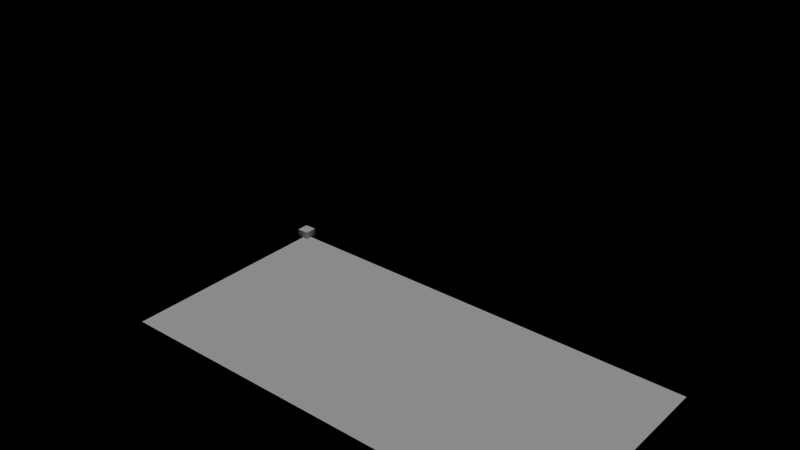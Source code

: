 # Source: chunk.blend  (saved by Blender 2.72.0; exported with 4.5.12 LTS)
import bpy
from mathutils import Matrix  # noqa: F401  (used for matrix-valued properties, if any)

bpy.ops.wm.read_factory_settings(use_empty=True)
scene = bpy.context.scene
scene.name = 'models/weapons2/plasma/plasma.md3'

# ---- collections
col_collection_1 = bpy.data.collections.new('Collection 1'); scene.collection.children.link(col_collection_1)

# ---- materials (node trees are filled in below, after node groups)
mat_main_002 = bpy.data.materials.new('Main.002')
mat_main_002.alpha_threshold = 0.0
mat_main_002.use_transparent_shadow = False
mat_main_002.roughness = 0.5

# ---- material node trees

# ---- lights
light_sun = bpy.data.lights.new('Sun', 'SUN')
light_sun.transmission_factor = 0.0
light_sun.angle = 0.1993
light_sun.energy = 1.0
light_sun.shadow_buffer_clip_start = 0.5
light_sun.shadow_soft_size = 0.1
light_sun.shadow_cascade_max_distance = 1000.0
light_sun.cycles.use_multiple_importance_sampling = False

# ---- meshes
me_w_plasma03 = bpy.data.meshes.new('w_plasma03')
me_w_plasma03.from_pydata([(0.03604, -3.609, -0.01816), (7.239, -3.563, -0.1397), (0.004788, -3.004e-05, -0.002532), (7.208, 0.03122, -0.1085), (4.554, -1.264, 4.053), (4.554, -1.064, 4.053), (4.754, -1.064, 4.053), (4.754, -1.264, 4.053), (4.554, -1.264, 4.253), (4.554, -1.064, 4.253), (-0.09823, -0.0971, -0.08224), (-0.09823, 0.1029, -0.08224), (0.1018, 0.1029, -0.08224), (0.1018, -0.0971, -0.08224), (-0.09823, -0.0971, 0.1178), (-0.09823, 0.1029, 0.1178), (0.1018, 0.1029, 0.1178), (0.1018, -0.0971, 0.1178)], [(4, 8), (8, 9), (5, 4), (7, 6), (4, 7)], [(0, 3, 2), (0, 1, 3), (14, 15, 11, 10), (15, 16, 12, 11), (16, 17, 13, 12), (17, 14, 10, 13), (10, 11, 12, 13), (17, 16, 15, 14)])
me_w_plasma03.polygons.foreach_set('use_smooth', [1, 1, 0, 0, 0, 0, 0, 0])
_uv = me_w_plasma03.uv_layers.new(name='UVMap')
_uv.uv.foreach_set('vector', [0.3213, 1.01, 0.6958, -0.0081, 0.6681, 1.028, 0.3213, 1.01, 0.3088, -0.0261, 0.6958, -0.0081, 0.0, 0.0, 0.0, 0.0, 0.0, 0.0, 0.0, 0.0, 0.0, 0.0, 0.0, 0.0, 0.0, 0.0, 0.0, 0.0, 0.0, 0.0, 0.0, 0.0, 0.0, 0.0, 0.0, 0.0, 0.0, 0.0, 0.0, 0.0, 0.0, 0.0, 0.0, 0.0, 0.0, 0.0, 0.0, 0.0, 0.0, 0.0, 0.0, 0.0, 0.0, 0.0, 0.0, 0.0, 0.0, 0.0, 0.0, 0.0])
_ca = me_w_plasma03.color_attributes.new('Col', 'BYTE_COLOR', 'CORNER')
_ca.data.foreach_set('color', [1.0, 1.0, 1.0, 1.0, 1.0, 1.0, 1.0, 1.0, 1.0, 1.0, 1.0, 1.0, 1.0, 1.0, 1.0, 1.0, 1.0, 1.0, 1.0, 1.0, 1.0, 1.0, 1.0, 1.0, 1.0, 1.0, 1.0, 1.0, 1.0, 1.0, 1.0, 1.0, 1.0, 1.0, 1.0, 1.0, 1.0, 1.0, 1.0, 1.0, 1.0, 1.0, 1.0, 1.0, 1.0, 1.0, 1.0, 1.0, 1.0, 1.0, 1.0, 1.0, 1.0, 1.0, 1.0, 1.0, 1.0, 1.0, 1.0, 1.0, 1.0, 1.0, 1.0, 1.0, 1.0, 1.0, 1.0, 1.0, 1.0, 1.0, 1.0, 1.0, 1.0, 1.0, 1.0, 1.0, 1.0, 1.0, 1.0, 1.0, 1.0, 1.0, 1.0, 1.0, 1.0, 1.0, 1.0, 1.0, 1.0, 1.0, 1.0, 1.0, 1.0, 1.0, 1.0, 1.0, 1.0, 1.0, 1.0, 1.0, 1.0, 1.0, 1.0, 1.0, 1.0, 1.0, 1.0, 1.0, 1.0, 1.0, 1.0, 1.0, 1.0, 1.0, 1.0, 1.0, 1.0, 1.0, 1.0, 1.0])
me_w_plasma03.materials.append(mat_main_002)
me_w_plasma03.use_remesh_preserve_volume = False
me_w_plasma03.use_remesh_preserve_attributes = False
me_w_plasma03.use_mirror_vertex_groups = False
me_w_plasma03.update()

# ---- objects
ob_sun = bpy.data.objects.new('Sun', light_sun)
ob_w_plasma03 = bpy.data.objects.new('w_plasma03', me_w_plasma03)
ob_tag_weapon_ls_8_a___uww__pfcuww = bpy.data.objects.new('tag_weapon\x01ls\x088\x0fA#\x08\x01Uww\x7f\x7fPFCUww', None)
ob_tag_flash = bpy.data.objects.new('tag_flash', None)

# ---- transforms, parenting, visibility, modifiers, constraints
ob_sun.location = (0.0, 0.0, 0.0)
ob_sun.lineart.crease_threshold = 0.0
ob_w_plasma03.location = (0.0, 0.0, 0.0)
ob_w_plasma03.lineart.crease_threshold = 0.0
ob_tag_weapon_ls_8_a___uww__pfcuww.location = (0.0, 0.0, 0.0)
ob_tag_weapon_ls_8_a___uww__pfcuww.rotation_mode = 'QUATERNION'
ob_tag_weapon_ls_8_a___uww__pfcuww.rotation_quaternion = (1.0, -5.081e-11, -6.506e-10, -4.885e-10)
ob_tag_weapon_ls_8_a___uww__pfcuww.empty_display_type = 'ARROWS'
ob_tag_weapon_ls_8_a___uww__pfcuww.empty_image_offset = (0.0, 0.0)
ob_tag_weapon_ls_8_a___uww__pfcuww.lineart.crease_threshold = 0.0
ob_tag_flash.location = (24.09, -0.1313, 0.1569)
ob_tag_flash.rotation_mode = 'QUATERNION'
ob_tag_flash.rotation_quaternion = (1.0, -7.252e-06, -0.0001179, 0.0001957)
ob_tag_flash.empty_display_type = 'ARROWS'
ob_tag_flash.empty_image_offset = (0.0, 0.0)
ob_tag_flash.lineart.crease_threshold = 0.0

# ---- collection membership
col_collection_1.objects.link(ob_sun)
col_collection_1.objects.link(ob_w_plasma03)
col_collection_1.objects.link(ob_tag_weapon_ls_8_a___uww__pfcuww)
col_collection_1.objects.link(ob_tag_flash)

# ---- scene / render settings (as saved in the file)
scene.frame_start = 0; scene.frame_end = 0; scene.frame_set(0)
scene.render.engine = 'BLENDER_EEVEE_NEXT'
scene.render.image_settings.exr_codec = 'NONE'
scene.render.resolution_percentage = 50
scene.render.dither_intensity = 0.0
scene.cycles.use_denoising = False
scene.cycles.samples = 10
scene.cycles.sampling_pattern = 'TABULATED_SOBOL'
scene.cycles.light_sampling_threshold = 0.0
scene.cycles.use_adaptive_sampling = False
scene.cycles.use_light_tree = False
scene.cycles.blur_glossy = 0.0
scene.cycles.pixel_filter_type = 'GAUSSIAN'
scene.cycles.sample_clamp_indirect = 0.0
scene.view_settings.view_transform = 'Standard'
bpy.context.view_layer.update()

# ---- added for rendering (the .blend has no active camera): camera
cam_auto = bpy.data.cameras.new('AutoCamera')
cam_auto.lens = 50.0
cam_auto.sensor_width = 36.0
cam_auto.clip_end = 1000.0
ob_auto_camera = bpy.data.objects.new('AutoCamera', cam_auto)
scene.collection.objects.link(ob_auto_camera)
ob_auto_camera.location = (12.196, -12.1039, 8.95687)
ob_auto_camera.rotation_euler = (1.09748, -7.21219e-08, 0.694738)
scene.camera = ob_auto_camera
bpy.context.view_layer.update()
